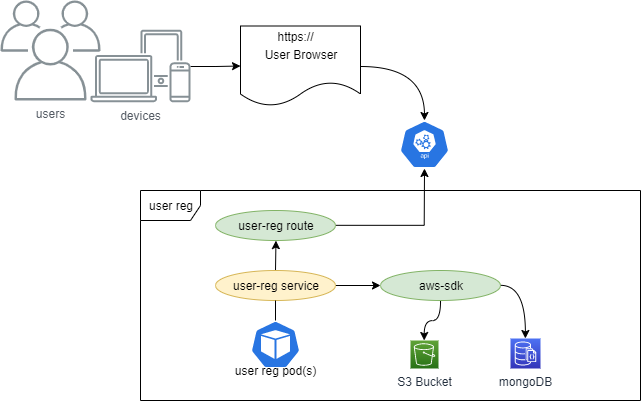

The diagram above was exported from draw.io. Its source (the exported page's mxGraphModel, read from the mxfile embedded in the PNG):
<mxGraphModel dx="1021" dy="1584" grid="1" gridSize="10" guides="1" tooltips="1" connect="1" arrows="1" fold="1" page="1" pageScale="1" pageWidth="850" pageHeight="1100" math="0" shadow="0">
  <root>
    <mxCell id="0" />
    <mxCell id="1" parent="0" />
    <mxCell id="5NyN6uGiKgcSlg6Fg8Jn-8" value="user reg" style="shape=umlFrame;whiteSpace=wrap;html=1;" vertex="1" parent="1">
      <mxGeometry x="240" y="160" width="500" height="210" as="geometry" />
    </mxCell>
    <mxCell id="5NyN6uGiKgcSlg6Fg8Jn-36" style="edgeStyle=orthogonalEdgeStyle;rounded=0;orthogonalLoop=1;jettySize=auto;html=1;entryX=0.5;entryY=1;entryDx=0;entryDy=0;entryPerimeter=0;" edge="1" parent="1" source="5NyN6uGiKgcSlg6Fg8Jn-11" target="5NyN6uGiKgcSlg6Fg8Jn-55">
      <mxGeometry relative="1" as="geometry">
        <mxPoint x="375" y="140" as="targetPoint" />
      </mxGeometry>
    </mxCell>
    <mxCell id="5NyN6uGiKgcSlg6Fg8Jn-11" value="user-reg route" style="ellipse;whiteSpace=wrap;html=1;fillColor=#d5e8d4;strokeColor=#82b366;" vertex="1" parent="1">
      <mxGeometry x="315" y="180" width="120" height="30" as="geometry" />
    </mxCell>
    <mxCell id="5NyN6uGiKgcSlg6Fg8Jn-27" style="edgeStyle=orthogonalEdgeStyle;rounded=0;orthogonalLoop=1;jettySize=auto;html=1;exitX=0.5;exitY=0;exitDx=0;exitDy=0;entryX=0.5;entryY=1;entryDx=0;entryDy=0;" edge="1" parent="1" source="5NyN6uGiKgcSlg6Fg8Jn-12" target="5NyN6uGiKgcSlg6Fg8Jn-11">
      <mxGeometry relative="1" as="geometry" />
    </mxCell>
    <mxCell id="5NyN6uGiKgcSlg6Fg8Jn-60" style="edgeStyle=orthogonalEdgeStyle;curved=1;comic=0;orthogonalLoop=1;jettySize=auto;html=1;" edge="1" parent="1" source="5NyN6uGiKgcSlg6Fg8Jn-12" target="5NyN6uGiKgcSlg6Fg8Jn-58">
      <mxGeometry relative="1" as="geometry" />
    </mxCell>
    <mxCell id="5NyN6uGiKgcSlg6Fg8Jn-12" value="user-reg service" style="ellipse;whiteSpace=wrap;html=1;fillColor=#fff2cc;strokeColor=#d6b656;" vertex="1" parent="1">
      <mxGeometry x="315" y="240" width="120" height="30" as="geometry" />
    </mxCell>
    <mxCell id="5NyN6uGiKgcSlg6Fg8Jn-51" value="" style="endArrow=none;html=1;entryX=0.5;entryY=1;entryDx=0;entryDy=0;" edge="1" parent="1" target="5NyN6uGiKgcSlg6Fg8Jn-12">
      <mxGeometry width="50" height="50" relative="1" as="geometry">
        <mxPoint x="375" y="310" as="sourcePoint" />
        <mxPoint x="335" y="300" as="targetPoint" />
      </mxGeometry>
    </mxCell>
    <mxCell id="5NyN6uGiKgcSlg6Fg8Jn-52" value="" style="html=1;dashed=0;whitespace=wrap;fillColor=#2875E2;strokeColor=#ffffff;points=[[0.005,0.63,0],[0.1,0.2,0],[0.9,0.2,0],[0.5,0,0],[0.995,0.63,0],[0.72,0.99,0],[0.5,1,0],[0.28,0.99,0]];shape=mxgraph.kubernetes.icon;prIcon=pod" vertex="1" parent="1">
      <mxGeometry x="350" y="290" width="50" height="48" as="geometry" />
    </mxCell>
    <mxCell id="5NyN6uGiKgcSlg6Fg8Jn-54" value="user reg pod(s)" style="text;html=1;align=center;verticalAlign=middle;resizable=0;points=[];autosize=1;" vertex="1" parent="1">
      <mxGeometry x="325" y="330" width="100" height="20" as="geometry" />
    </mxCell>
    <mxCell id="5NyN6uGiKgcSlg6Fg8Jn-55" value="&amp;nbsp; &amp;nbsp; &amp;nbsp; &amp;nbsp; &amp;nbsp; &amp;nbsp; &amp;nbsp; &amp;nbsp; &amp;nbsp;" style="html=1;dashed=0;whitespace=wrap;fillColor=#2875E2;strokeColor=#ffffff;points=[[0.005,0.63,0],[0.1,0.2,0],[0.9,0.2,0],[0.5,0,0],[0.995,0.63,0],[0.72,0.99,0],[0.5,1,0],[0.28,0.99,0]];shape=mxgraph.kubernetes.icon;prIcon=api" vertex="1" parent="1">
      <mxGeometry x="499" y="90" width="50" height="48" as="geometry" />
    </mxCell>
    <mxCell id="5NyN6uGiKgcSlg6Fg8Jn-56" value="S3 Bucket&lt;br&gt;" style="outlineConnect=0;fontColor=#232F3E;gradientColor=#60A337;gradientDirection=north;fillColor=#277116;strokeColor=#ffffff;dashed=0;verticalLabelPosition=bottom;verticalAlign=top;align=center;html=1;fontSize=12;fontStyle=0;aspect=fixed;shape=mxgraph.aws4.resourceIcon;resIcon=mxgraph.aws4.s3;" vertex="1" parent="1">
      <mxGeometry x="510" y="310" width="28" height="28" as="geometry" />
    </mxCell>
    <mxCell id="5NyN6uGiKgcSlg6Fg8Jn-57" value="mongoDB" style="outlineConnect=0;fontColor=#232F3E;gradientColor=#4D72F3;gradientDirection=north;fillColor=#3334B9;strokeColor=#ffffff;dashed=0;verticalLabelPosition=bottom;verticalAlign=top;align=center;html=1;fontSize=12;fontStyle=0;aspect=fixed;shape=mxgraph.aws4.resourceIcon;resIcon=mxgraph.aws4.documentdb_with_mongodb_compatibility;" vertex="1" parent="1">
      <mxGeometry x="610" y="308" width="30" height="30" as="geometry" />
    </mxCell>
    <mxCell id="5NyN6uGiKgcSlg6Fg8Jn-61" style="edgeStyle=orthogonalEdgeStyle;curved=1;comic=0;orthogonalLoop=1;jettySize=auto;html=1;" edge="1" parent="1" source="5NyN6uGiKgcSlg6Fg8Jn-58" target="5NyN6uGiKgcSlg6Fg8Jn-56">
      <mxGeometry relative="1" as="geometry" />
    </mxCell>
    <mxCell id="5NyN6uGiKgcSlg6Fg8Jn-62" style="edgeStyle=orthogonalEdgeStyle;curved=1;comic=0;orthogonalLoop=1;jettySize=auto;html=1;" edge="1" parent="1" source="5NyN6uGiKgcSlg6Fg8Jn-58" target="5NyN6uGiKgcSlg6Fg8Jn-57">
      <mxGeometry relative="1" as="geometry" />
    </mxCell>
    <mxCell id="5NyN6uGiKgcSlg6Fg8Jn-58" value="aws-sdk" style="ellipse;whiteSpace=wrap;html=1;fillColor=#d5e8d4;strokeColor=#82b366;" vertex="1" parent="1">
      <mxGeometry x="480" y="240" width="120" height="30" as="geometry" />
    </mxCell>
    <mxCell id="5NyN6uGiKgcSlg6Fg8Jn-67" style="edgeStyle=orthogonalEdgeStyle;curved=1;comic=0;orthogonalLoop=1;jettySize=auto;html=1;entryX=0.5;entryY=0;entryDx=0;entryDy=0;entryPerimeter=0;" edge="1" parent="1" source="5NyN6uGiKgcSlg6Fg8Jn-63" target="5NyN6uGiKgcSlg6Fg8Jn-55">
      <mxGeometry relative="1" as="geometry" />
    </mxCell>
    <mxCell id="5NyN6uGiKgcSlg6Fg8Jn-63" value="User Browser" style="shape=document;whiteSpace=wrap;html=1;boundedLbl=1;" vertex="1" parent="1">
      <mxGeometry x="340" y="-4.5" width="120" height="80" as="geometry" />
    </mxCell>
    <mxCell id="5NyN6uGiKgcSlg6Fg8Jn-66" style="edgeStyle=orthogonalEdgeStyle;curved=1;comic=0;orthogonalLoop=1;jettySize=auto;html=1;entryX=0;entryY=0.5;entryDx=0;entryDy=0;" edge="1" parent="1" source="5NyN6uGiKgcSlg6Fg8Jn-64" target="5NyN6uGiKgcSlg6Fg8Jn-63">
      <mxGeometry relative="1" as="geometry" />
    </mxCell>
    <mxCell id="5NyN6uGiKgcSlg6Fg8Jn-64" value="devices" style="outlineConnect=0;gradientColor=none;fontColor=#545B64;strokeColor=none;fillColor=#879196;dashed=0;verticalLabelPosition=bottom;verticalAlign=top;align=center;html=1;fontSize=12;fontStyle=0;aspect=fixed;shape=mxgraph.aws4.illustration_devices;pointerEvents=1" vertex="1" parent="1">
      <mxGeometry x="190" y="-1" width="100" height="73" as="geometry" />
    </mxCell>
    <mxCell id="5NyN6uGiKgcSlg6Fg8Jn-65" value="users" style="outlineConnect=0;gradientColor=none;fontColor=#545B64;strokeColor=none;fillColor=#879196;dashed=0;verticalLabelPosition=bottom;verticalAlign=top;align=center;html=1;fontSize=12;fontStyle=0;aspect=fixed;shape=mxgraph.aws4.illustration_users;pointerEvents=1" vertex="1" parent="1">
      <mxGeometry x="100" y="-30" width="100" height="100" as="geometry" />
    </mxCell>
    <mxCell id="5NyN6uGiKgcSlg6Fg8Jn-68" value="https://" style="text;html=1;align=center;verticalAlign=middle;resizable=0;points=[];autosize=1;" vertex="1" parent="1">
      <mxGeometry x="370" y="-4.5" width="50" height="20" as="geometry" />
    </mxCell>
  </root>
</mxGraphModel>